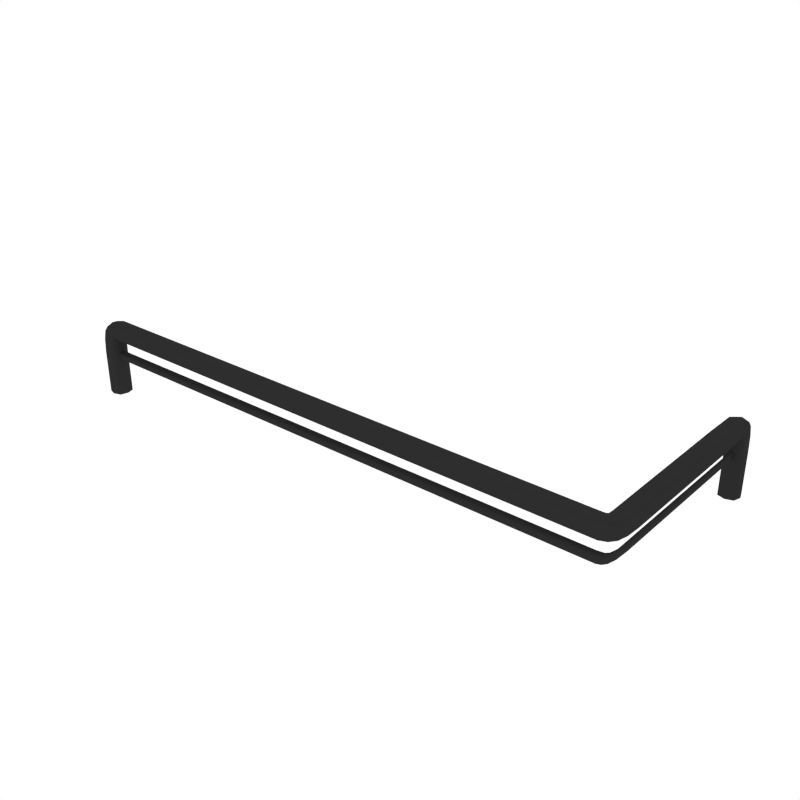 # Source: Rail_Corner_2.blend  (saved by Blender 2.79.0; exported with 4.5.12 LTS)
import bpy
from mathutils import Matrix  # noqa: F401  (used for matrix-valued properties, if any)

bpy.ops.wm.read_factory_settings(use_empty=True)
scene = bpy.context.scene
scene.name = 'Scene'

# ---- collections
col_collection_1 = bpy.data.collections.new('Collection 1'); scene.collection.children.link(col_collection_1)

# ---- materials (node trees are filled in below, after node groups)
mat_black = bpy.data.materials.new('Black')
mat_black.alpha_threshold = 0.0
mat_black.diffuse_color = (0.02721, 0.02721, 0.02721, 1.0)
mat_black.roughness = 0.5

# ---- node groups
ng_auto_smooth = bpy.data.node_groups.new('Auto Smooth', 'GeometryNodeTree')
_s = ng_auto_smooth.interface.new_socket(name='Geometry', in_out='OUTPUT', socket_type='NodeSocketGeometry')
_s = ng_auto_smooth.interface.new_socket(name='Geometry', in_out='INPUT', socket_type='NodeSocketGeometry')
_s = ng_auto_smooth.interface.new_socket(name='Angle', in_out='INPUT', socket_type='NodeSocketFloat')
_s.subtype = 'ANGLE'
_s.min_value = 0.0
_s.max_value = 3.142
ng_auto_smooth.is_modifier = True
_N = ng_auto_smooth.nodes; _L = ng_auto_smooth.links
n0 = _N.new('NodeGroupOutput'); n0.name = 'Group Output'; n0.location = (480, -100)
n1 = _N.new('NodeGroupInput'); n1.name = 'Group Input'; n1.location = (-420, -300)
n2 = _N.new('NodeGroupInput'); n2.name = 'Group Input.001'; n2.location = (-60, -100)
n3 = _N.new('GeometryNodeSetShadeSmooth'); n3.name = 'Set Shade Smooth'; n3.location = (120, -100)
n3.domain = 'EDGE'
n4 = _N.new('GeometryNodeSetShadeSmooth'); n4.name = 'Set Shade Smooth.001'; n4.location = (300, -100)
n5 = _N.new('GeometryNodeInputMeshEdgeAngle'); n5.name = 'Edge Angle'; n5.location = (-420, -220)
n6 = _N.new('GeometryNodeInputEdgeSmooth'); n6.name = 'Is Edge Smooth'; n6.location = (-60, -160)
n7 = _N.new('GeometryNodeInputShadeSmooth'); n7.name = 'Is Face Smooth'; n7.location = (-240, -340)
n8 = _N.new('FunctionNodeBooleanMath'); n8.name = 'Boolean Math'; n8.location = (-60, -220)
n9 = _N.new('FunctionNodeCompare'); n9.name = 'Compare'; n9.location = (-240, -180)
n9.operation = 'LESS_EQUAL'
_L.new(n5.outputs[0], n9.inputs[0])
_L.new(n4.outputs[0], n0.inputs[0])
_L.new(n1.outputs[1], n9.inputs[1])
_L.new(n9.outputs[0], n8.inputs[0])
_L.new(n7.outputs[0], n8.inputs[1])
_L.new(n2.outputs[0], n3.inputs[0])
_L.new(n6.outputs[0], n3.inputs[1])
_L.new(n3.outputs[0], n4.inputs[0])
_L.new(n8.outputs[0], n3.inputs[2])
n0.is_active_output = True

# ---- material node trees

# ---- world
world_world = bpy.data.worlds.new('World'); scene.world = world_world
world_world.color = (1.0, 1.0, 1.0)
world_world.use_sun_shadow = False
world_world.sun_shadow_jitter_overblur = 0.0
world_world.cycles.sampling_method = 'NONE'
world_world.cycles.sample_map_resolution = 256

# ---- meshes
me_cube_031 = bpy.data.meshes.new('Cube.031')
me_cube_031.from_pydata([(0.1139, -0.1752, 0.2012), (0.1705, -0.199, 0.2012), (0.1465, -0.1865, 0.171), (0.1465, -0.1865, 0.2313), (0.1515, -0.1238, 0.2311), (0.1515, -0.1238, 0.1712), (0.1813, -0.1249, 0.2012), (0.1217, -0.1227, 0.2012), (0.1232, -0.2015, 0.2312), (0.1326, -0.2279, 0.2012), (0.1232, -0.2015, 0.1711), (0.1226, -0.1741, 0.2012), (0.1303, -0.2213, 0.1791), (0.1303, -0.2213, 0.2232), (0.1162, -0.1818, 0.2242), (0.1162, -0.1818, 0.1781), (0.1555, -0.218, 0.2012), (0.1286, -0.1772, 0.1779), (0.1381, -0.197, 0.2314), (0.1645, -0.1959, 0.1792), (0.1381, -0.197, 0.1709), (0.1645, -0.1959, 0.2231), (0.1206, -0.176, 0.2012), (0.1286, -0.1772, 0.2244), (0.1504, -0.1641, 0.1712), (0.1222, -0.1596, 0.2012), (0.1504, -0.1641, 0.2311), (0.1787, -0.1687, 0.2012), (0.1739, -0.1247, 0.2234), (0.1292, -0.123, 0.1785), (0.1292, -0.123, 0.2238), (0.1739, -0.1247, 0.1789), (-1.48, -0.2028, 0.1218), (-1.54, -0.2028, 0.124), (-1.51, -0.1729, 0.1229), (-1.51, -0.2328, 0.1229), (0.1512, -0.2128, 0.2231), (0.125, -0.1812, 0.2246), (0.1512, -0.2128, 0.1792), (0.125, -0.1812, 0.1778), (0.1293, -0.1607, 0.1783), (0.1716, -0.1675, 0.1791), (0.1293, -0.1607, 0.224), (0.1716, -0.1675, 0.2232), (-1.505, -0.233, 0.1856), (-1.505, -0.1727, 0.1856), (-1.529, -0.2028, 0.1981), (-1.473, -0.2028, 0.1743), (0.152, 0.3811, 0.1719), (0.152, 0.4377, 0.1958), (0.1822, 0.4137, 0.1833), (0.1219, 0.4137, 0.1833), (0.1221, 0.4187, 0.1206), (0.1819, 0.4187, 0.1206), (0.152, 0.4485, 0.1217), (0.152, 0.3889, 0.1195), (0.122, 0.3904, 0.1983), (0.152, 0.3998, 0.2246), (0.1821, 0.3904, 0.1983), (0.152, 0.3898, 0.1708), (0.1741, 0.3975, 0.2181), (0.13, 0.3975, 0.2181), (0.129, 0.3834, 0.1785), (0.1751, 0.3834, 0.1785), (0.152, 0.2972, 0.2285), (0.152, 0.2918, 0.1704), (0.1222, 0.2945, 0.1995), (0.1819, 0.2945, 0.1995), (0.152, 0.4227, 0.2148), (0.1753, 0.3958, 0.174), (0.1218, 0.4053, 0.1938), (0.174, 0.4317, 0.1926), (0.1822, 0.4053, 0.1938), (0.1301, 0.4317, 0.1926), (0.152, 0.3878, 0.1727), (0.1288, 0.3958, 0.174), (0.182, 0.4176, 0.1609), (0.152, 0.3894, 0.1564), (0.1221, 0.4176, 0.1609), (0.152, 0.4459, 0.1654), (0.1298, 0.4411, 0.1214), (0.1746, 0.3964, 0.1197), (0.1294, 0.3964, 0.1197), (0.1743, 0.4411, 0.1214), (0.152, 0.3884, -0.005452), (0.152, 0.4483, -0.005452), (0.1819, 0.4184, -0.005452), (0.1221, 0.4184, -0.005452), (0.1746, 0.2925, 0.1776), (0.1742, 0.2965, 0.2213), (0.1295, 0.2925, 0.1776), (0.1298, 0.2965, 0.2213), (0.1301, 0.4183, 0.2095), (0.1286, 0.3922, 0.178), (0.1739, 0.4183, 0.2095), (0.1754, 0.3922, 0.178), (0.1749, 0.3964, 0.1575), (0.1741, 0.4388, 0.1643), (0.1292, 0.3964, 0.1575), (0.1299, 0.4388, 0.1643), (0.1296, 0.4408, -0.005452), (0.1296, 0.3959, -0.005452), (0.1744, 0.3959, -0.005452), (0.1744, 0.4408, -0.005452), (-1.482, -0.2329, 0.2006), (-1.491, -0.2028, 0.227), (-1.482, -0.1728, 0.2006), (-1.481, -0.2028, 0.1732), (-1.489, -0.1808, 0.2204), (-1.489, -0.2249, 0.2204), (-1.475, -0.2259, 0.1809), (-1.475, -0.1798, 0.1809), (-1.514, -0.2028, 0.2171), (-1.487, -0.1796, 0.1763), (-1.497, -0.2331, 0.1961), (-1.523, -0.1809, 0.195), (-1.497, -0.1726, 0.1961), (-1.523, -0.2248, 0.195), (-1.479, -0.2028, 0.1751), (-1.487, -0.2261, 0.1763), (-1.509, -0.1729, 0.1632), (-1.481, -0.2028, 0.1587), (-1.509, -0.2328, 0.1632), (-1.537, -0.2028, 0.1678), (-1.533, -0.2251, 0.1238), (-1.488, -0.1802, 0.1221), (-1.488, -0.2255, 0.1221), (-1.533, -0.1806, 0.1238), (-1.48, -0.2028, -0.003121), (-1.54, -0.2028, -0.003121), (-1.51, -0.173, -0.003121), (-1.51, -0.2327, -0.003121), (-1.51, -0.2248, 0.2119), (-1.484, -0.2263, 0.1803), (-1.51, -0.1809, 0.2119), (-1.484, -0.1794, 0.1803), (-1.488, -0.18, 0.1598), (-1.53, -0.1808, 0.1666), (-1.488, -0.2257, 0.1598), (-1.53, -0.2249, 0.1666), (-1.532, -0.2253, -0.003121), (-1.487, -0.2253, -0.003121), (-1.487, -0.1804, -0.003121), (-1.532, -0.1804, -0.003121), (0.1136, -0.1917, 0.1216), (0.1462, -0.1937, 0.1217), (0.1441, -0.1864, 0.108), (0.1441, -0.1864, 0.1355), (0.1512, -0.1238, 0.1352), (0.1512, -0.1238, 0.1083), (0.1557, -0.1246, 0.1217), (0.1473, -0.1227, 0.1217), (0.1227, -0.2005, 0.1353), (0.1252, -0.2121, 0.1216), (0.1226, -0.2005, 0.1082), (0.1473, -0.1784, 0.1217), (0.1247, -0.2094, 0.1105), (0.1248, -0.2094, 0.1329), (0.1171, -0.1936, 0.1333), (0.117, -0.1936, 0.1102), (0.1367, -0.2069, 0.1217), (0.1473, -0.1807, 0.1092), (0.1351, -0.196, 0.1356), (0.1446, -0.1916, 0.1092), (0.1351, -0.196, 0.1079), (0.1446, -0.1916, 0.1343), (0.1328, -0.1904, 0.1217), (0.1473, -0.1807, 0.1343), (0.1496, -0.164, 0.1083), (0.1478, -0.1596, 0.1217), (0.1496, -0.164, 0.1352), (0.1532, -0.167, 0.1217), (0.1534, -0.1245, 0.1341), (0.1495, -0.123, 0.1091), (0.1495, -0.123, 0.1343), (0.1534, -0.1244, 0.1094), (0.1361, -0.2039, 0.1337), (0.1345, -0.1901, 0.1327), (0.1361, -0.2039, 0.1098), (0.1345, -0.1901, 0.1108), (0.1498, -0.161, 0.1088), (0.1509, -0.1662, 0.1092), (0.1498, -0.161, 0.1347), (0.1509, -0.1662, 0.1343), (-1.512, -0.2026, 0.1113), (0.152, 0.4063, 0.1327), (0.152, 0.4063, 0.1074), (0.1478, 0.4063, 0.1199), (0.1563, 0.4063, 0.1199), (0.1544, 0.4063, 0.1084), (0.1541, 0.4063, 0.1317), (0.1496, 0.4063, 0.1084), (0.1499, 0.4063, 0.1316), (-1.512, -0.2164, 0.1203), (-1.512, -0.2026, 0.1311), (-1.512, -0.1893, 0.1203), (-1.512, -0.1919, 0.1288), (-1.512, -0.2137, 0.1289), (-1.512, -0.2136, 0.1125), (-1.512, -0.192, 0.1126)], [], [(0, 22, 39, 15), (0, 14, 37, 22), (1, 27, 43, 21), (1, 21, 36, 16), (1, 16, 38, 19), (1, 19, 41, 27), (2, 24, 41, 19), (2, 19, 38, 20), (2, 20, 39, 17), (2, 17, 40, 24), (3, 26, 42, 23), (3, 23, 37, 18), (3, 18, 36, 21), (3, 21, 43, 26), (29, 90, 65, 5), (4, 30, 42, 26), (4, 26, 43, 28), (0, 106, 108, 14), (47, 110, 133, 118), (5, 31, 41, 24), (5, 24, 40, 29), (46, 123, 139, 117), (46, 117, 132, 112), (6, 28, 43, 27), (6, 27, 41, 31), (12, 110, 47, 10), (47, 118, 135, 111), (7, 29, 40, 25), (7, 25, 42, 30), (8, 105, 109, 13), (8, 18, 37, 14), (8, 13, 36, 18), (9, 16, 36, 13), (9, 12, 38, 16), (10, 20, 38, 12), (10, 47, 111, 15), (10, 15, 39, 20), (11, 25, 40, 17), (11, 17, 39, 22), (11, 22, 37, 23), (11, 23, 42, 25), (48, 74, 95, 63), (48, 63, 88, 65), (48, 65, 90, 62), (48, 62, 93, 74), (49, 79, 99, 73), (49, 73, 92, 68), (49, 68, 94, 71), (49, 71, 97, 79), (50, 76, 97, 71), (50, 71, 94, 72), (50, 72, 95, 69), (50, 69, 96, 76), (51, 78, 98, 75), (51, 75, 93, 70), (51, 70, 92, 73), (51, 73, 99, 78), (52, 87, 101, 82), (52, 82, 98, 78), (52, 78, 99, 80), (52, 80, 100, 87), (53, 86, 103, 83), (53, 83, 97, 76), (53, 76, 96, 81), (53, 81, 102, 86), (54, 85, 100, 80), (54, 80, 99, 79), (54, 79, 97, 83), (54, 83, 103, 85), (55, 84, 102, 81), (55, 81, 96, 77), (55, 77, 98, 82), (55, 82, 101, 84), (56, 70, 93, 62), (56, 62, 90, 66), (56, 66, 91, 61), (56, 61, 92, 70), (57, 68, 92, 61), (57, 61, 91, 64), (57, 64, 89, 60), (57, 60, 94, 68), (58, 72, 94, 60), (58, 60, 89, 67), (58, 67, 88, 63), (58, 63, 95, 72), (59, 77, 96, 69), (59, 69, 95, 74), (59, 74, 93, 75), (59, 75, 98, 77), (5, 65, 88, 31), (13, 109, 104, 9), (7, 66, 90, 29), (31, 88, 67, 6), (4, 64, 91, 30), (30, 91, 66, 7), (6, 67, 89, 28), (28, 89, 64, 4), (44, 122, 138, 119), (45, 115, 134, 116), (45, 120, 137, 115), (45, 113, 136, 120), (45, 116, 135, 113), (46, 115, 137, 123), (46, 112, 134, 115), (44, 119, 133, 114), (14, 108, 105, 8), (44, 114, 132, 117), (44, 117, 139, 122), (35, 131, 141, 126), (35, 126, 138, 122), (35, 122, 139, 124), (35, 124, 140, 131), (34, 130, 143, 127), (34, 127, 137, 120), (34, 120, 136, 125), (34, 125, 142, 130), (33, 129, 140, 124), (33, 124, 139, 123), (33, 123, 137, 127), (33, 127, 143, 129), (32, 128, 142, 125), (32, 125, 136, 121), (32, 121, 138, 126), (32, 126, 141, 128), (104, 114, 133, 110), (104, 109, 132, 114), (105, 112, 132, 109), (9, 104, 110, 12), (15, 111, 106, 0), (105, 108, 134, 112), (106, 116, 134, 108), (106, 111, 135, 116), (107, 121, 136, 113), (107, 113, 135, 118), (107, 118, 133, 119), (107, 119, 138, 121), (144, 166, 179, 159), (144, 158, 177, 166), (145, 171, 183, 165), (145, 165, 176, 160), (145, 160, 178, 163), (145, 163, 181, 171), (146, 168, 181, 163), (146, 163, 178, 164), (146, 164, 179, 161), (146, 161, 180, 168), (147, 170, 182, 167), (147, 167, 177, 162), (147, 162, 176, 165), (147, 165, 183, 170), (173, 191, 186, 149), (148, 174, 182, 170), (148, 170, 183, 172), (144, 195, 196, 158), (149, 175, 181, 168), (149, 168, 180, 173), (150, 172, 183, 171), (150, 171, 181, 175), (156, 198, 184, 154), (151, 173, 180, 169), (151, 169, 182, 174), (152, 194, 197, 157), (152, 162, 177, 158), (152, 157, 176, 162), (153, 160, 176, 157), (153, 156, 178, 160), (154, 164, 178, 156), (154, 184, 199, 159), (154, 159, 179, 164), (155, 169, 180, 161), (155, 161, 179, 166), (155, 166, 177, 167), (155, 167, 182, 169), (149, 186, 189, 175), (157, 197, 193, 153), (151, 187, 191, 173), (175, 189, 188, 150), (148, 185, 192, 174), (174, 192, 187, 151), (150, 188, 190, 172), (172, 190, 185, 148), (158, 196, 194, 152), (153, 193, 198, 156), (159, 199, 195, 144)])
me_cube_031.polygons.foreach_set('use_smooth', [True] * 184)
_uv = me_cube_031.uv_layers.new(name='UVMap')
_uv.uv.foreach_set('vector', [0.0, 0.0, 0.0, 0.0, 0.0, 0.0, 0.0, 0.0, 0.0, 0.0, 0.0, 0.0, 0.0, 0.0, 0.0, 0.0, 0.0, 0.0, 0.0, 0.0, 0.0, 0.0, 0.0, 0.0, 0.0, 0.0, 0.0, 0.0, 0.0, 0.0, 0.0, 0.0, 0.0, 0.0, 0.0, 0.0, 0.0, 0.0, 0.0, 0.0, 0.0, 0.0, 0.0, 0.0, 0.0, 0.0, 0.0, 0.0, 0.0, 0.0, 0.0, 0.0, 0.0, 0.0, 0.0, 0.0, 0.0, 0.0, 0.0, 0.0, 0.0, 0.0, 0.0, 0.0, 0.0, 0.0, 0.0, 0.0, 0.0, 0.0, 0.0, 0.0, 0.0, 0.0, 0.0, 0.0, 0.0, 0.0, 0.0, 0.0, 0.0, 0.0, 0.0, 0.0, 0.0, 0.0, 0.0, 0.0, 0.0, 0.0, 0.0, 0.0, 0.0, 0.0, 0.0, 0.0, 0.0, 0.0, 0.0, 0.0, 0.0, 0.0, 0.0, 0.0, 0.0, 0.0, 0.0, 0.0, 0.0, 0.0, 0.0, 0.0, 0.0, 0.0, 0.0, 0.0, 0.0, 0.0, 0.0, 0.0, 0.0, 0.0, 0.0, 0.0, 0.0, 0.0, 0.0, 0.0, 0.0, 0.0, 0.0, 0.0, 0.0, 0.0, 0.0, 0.0, 0.0, 0.0, 0.0, 0.0, 0.0, 0.0, 0.0, 0.0, 0.0, 0.0, 0.0, 0.0, 0.0, 0.0, 0.0, 0.0, 0.0, 0.0, 0.0, 0.0, 0.0, 0.0, 0.0, 0.0, 0.0, 0.0, 0.0, 0.0, 0.0, 0.0, 0.0, 0.0, 0.0, 0.0, 0.0, 0.0, 0.0, 0.0, 0.0, 0.0, 0.0, 0.0, 0.0, 0.0, 0.0, 0.0, 0.0, 0.0, 0.0, 0.0, 0.0, 0.0, 0.0, 0.0, 0.0, 0.0, 0.0, 0.0, 0.0, 0.0, 0.0, 0.0, 0.0, 0.0, 0.0, 0.0, 0.0, 0.0, 0.0, 0.0, 0.0, 0.0, 0.0, 0.0, 0.0, 0.0, 0.0, 0.0, 0.0, 0.0, 0.0, 0.0, 0.0, 0.0, 0.0, 0.0, 0.0, 0.0, 0.0, 0.0, 0.0, 0.0, 0.0, 0.0, 0.0, 0.0, 0.0, 0.0, 0.0, 0.0, 0.0, 0.0, 0.0, 0.0, 0.0, 0.0, 0.0, 0.0, 0.0, 0.0, 0.0, 0.0, 0.0, 0.0, 0.0, 0.0, 0.0, 0.0, 0.0, 0.0, 0.0, 0.0, 0.0, 0.0, 0.0, 0.0, 0.0, 0.0, 0.0, 0.0, 0.0, 0.0, 0.0, 0.0, 0.0, 0.0, 0.0, 0.0, 0.0, 0.0, 0.0, 0.0, 0.0, 0.0, 0.0, 0.0, 0.0, 0.0, 0.0, 0.0, 0.0, 0.0, 0.0, 0.0, 0.0, 0.0, 0.0, 0.0, 0.0, 0.0, 0.0, 0.0, 0.0, 0.0, 0.0, 0.0, 0.0, 0.0, 0.0, 0.0, 0.0, 0.0, 0.0, 0.0, 0.0, 0.0, 0.0, 0.0, 0.0, 0.0, 0.0, 0.0, 0.0, 0.0, 0.0, 0.0, 0.0, 0.0, 0.0, 0.0, 0.0, 0.0, 0.0, 0.0, 0.0, 0.0, 0.0, 0.0, 0.0, 0.0, 0.0, 0.0, 0.0, 0.0, 0.0, 0.0, 0.0, 0.0, 0.0, 0.0, 0.0, 0.0, 0.0, 0.0, 0.0, 0.0, 0.0, 0.0, 0.0, 0.0, 0.0, 0.0, 0.0, 0.0, 0.0, 0.0, 0.0, 0.0, 0.0, 0.0, 0.0, 0.0, 0.0, 0.0, 0.0, 0.0, 0.0, 0.0, 0.0, 0.0, 0.0, 0.0, 0.0, 0.0, 0.0, 0.0, 0.0, 0.0, 0.0, 0.0, 0.0, 0.0, 0.0, 0.0, 0.0, 0.0, 0.0, 0.0, 0.0, 0.0, 0.0, 0.0, 0.0, 0.0, 0.0, 0.0, 0.0, 0.0, 0.0, 0.0, 0.0, 0.0, 0.0, 0.0, 0.0, 0.0, 0.0, 0.0, 0.0, 0.0, 0.0, 0.0, 0.0, 0.0, 0.0, 0.0, 0.0, 0.0, 0.0, 0.0, 0.0, 0.0, 0.0, 0.0, 0.0, 0.0, 0.0, 0.0, 0.0, 0.0, 0.0, 0.0, 0.0, 0.0, 0.0, 0.0, 0.0, 0.0, 0.0, 0.0, 0.0, 0.0, 0.0, 0.0, 0.0, 0.0, 0.0, 0.0, 0.0, 0.0, 0.0, 0.0, 0.0, 0.0, 0.0, 0.0, 0.0, 0.0, 0.0, 0.0, 0.0, 0.0, 0.0, 0.0, 0.0, 0.0, 0.0, 0.0, 0.0, 0.0, 0.0, 0.0, 0.0, 0.0, 0.0, 0.0, 0.0, 0.0, 0.0, 0.0, 0.0, 0.0, 0.0, 0.0, 0.0, 0.0, 0.0, 0.0, 0.0, 0.0, 0.0, 0.0, 0.0, 0.0, 0.0, 0.0, 0.0, 0.0, 0.0, 0.0, 0.0, 0.0, 0.0, 0.0, 0.0, 0.0, 0.0, 0.0, 0.0, 0.0, 0.0, 0.0, 0.0, 0.0, 0.0, 0.0, 0.0, 0.0, 0.0, 0.0, 0.0, 0.0, 0.0, 0.0, 0.0, 0.0, 0.0, 0.0, 0.0, 0.0, 0.0, 0.0, 0.0, 0.0, 0.0, 0.0, 0.0, 0.0, 0.0, 0.0, 0.0, 0.0, 0.0, 0.0, 0.0, 0.0, 0.0, 0.0, 0.0, 0.0, 0.0, 0.0, 0.0, 0.0, 0.0, 0.0, 0.0, 0.0, 0.0, 0.0, 0.0, 0.0, 0.0, 0.0, 0.0, 0.0, 0.0, 0.0, 0.0, 0.0, 0.0, 0.0, 0.0, 0.0, 0.0, 0.0, 0.0, 0.0, 0.0, 0.0, 0.0, 0.0, 0.0, 0.0, 0.0, 0.0, 0.0, 0.0, 0.0, 0.0, 0.0, 0.0, 0.0, 0.0, 0.0, 0.0, 0.0, 0.0, 0.0, 0.0, 0.0, 0.0, 0.0, 0.0, 0.0, 0.0, 0.0, 0.0, 0.0, 0.0, 0.0, 0.0, 0.0, 0.0, 0.0, 0.0, 0.0, 0.0, 0.0, 0.0, 0.0, 0.0, 0.0, 0.0, 0.0, 0.0, 0.0, 0.0, 0.0, 0.0, 0.0, 0.0, 0.0, 0.0, 0.0, 0.0, 0.0, 0.0, 0.0, 0.0, 0.0, 0.0, 0.0, 0.0, 0.0, 0.0, 0.0, 0.0, 0.0, 0.0, 0.0, 0.0, 0.0, 0.0, 0.0, 0.0, 0.0, 0.0, 0.0, 0.0, 0.0, 0.0, 0.0, 0.0, 0.0, 0.0, 0.0, 0.0, 0.0, 0.0, 0.0, 0.0, 0.0, 0.0, 0.0, 0.0, 0.0, 0.0, 0.0, 0.0, 0.0, 0.0, 0.0, 0.0, 0.0, 0.0, 0.0, 0.0, 0.0, 0.0, 0.0, 0.0, 0.0, 0.0, 0.0, 0.0, 0.0, 0.0, 0.0, 0.0, 0.0, 0.0, 0.0, 0.0, 0.0, 0.0, 0.0, 0.0, 0.0, 0.0, 0.0, 0.0, 0.0, 0.0, 0.0, 0.0, 0.0, 0.0, 0.0, 0.0, 0.0, 0.0, 0.0, 0.0, 0.0, 0.0, 0.0, 0.0, 0.0, 0.0, 0.0, 0.0, 0.0, 0.0, 0.0, 0.0, 0.0, 0.0, 0.0, 0.0, 0.0, 0.0, 0.0, 0.0, 0.0, 0.0, 0.0, 0.0, 0.0, 0.0, 0.0, 0.0, 0.0, 0.0, 0.0, 0.0, 0.0, 0.0, 0.0, 0.0, 0.0, 0.0, 0.0, 0.0, 0.0, 0.0, 0.0, 0.0, 0.0, 0.0, 0.0, 0.0, 0.0, 0.0, 0.0, 0.0, 0.0, 0.0, 0.0, 0.0, 0.0, 0.0, 0.0, 0.0, 0.0, 0.0, 0.0, 0.0, 0.0, 0.0, 0.0, 0.0, 0.0, 0.0, 0.0, 0.0, 0.0, 0.0, 0.0, 0.0, 0.0, 0.0, 0.0, 0.0, 0.0, 0.0, 0.0, 0.0, 0.0, 0.0, 0.0, 0.0, 0.0, 0.0, 0.0, 0.0, 0.0, 0.0, 0.0, 0.0, 0.0, 0.0, 0.0, 0.0, 0.0, 0.0, 0.0, 0.0, 0.0, 0.0, 0.0, 0.0, 0.0, 0.0, 0.0, 0.0, 0.0, 0.0, 0.0, 0.0, 0.0, 0.0, 0.0, 0.0, 0.0, 0.0, 0.0, 0.0, 0.0, 0.0, 0.0, 0.0, 0.0, 0.0, 0.0, 0.0, 0.0, 0.0, 0.0, 0.0, 0.0, 0.0, 0.0, 0.0, 0.0, 0.0, 0.0, 0.0, 0.0, 0.0, 0.0, 0.0, 0.0, 0.0, 0.0, 0.0, 0.0, 0.0, 0.0, 0.0, 0.0, 0.0, 0.0, 0.0, 0.0, 0.0, 0.0, 0.0, 0.0, 0.0, 0.0, 0.0, 0.0, 0.0, 0.0, 0.0, 0.0, 0.0, 0.0, 0.0, 0.0, 0.0, 0.0, 0.0, 0.0, 0.0, 0.0, 0.0, 0.0, 0.0, 0.0, 0.0, 0.0, 0.0, 0.0, 0.0, 0.0, 0.0, 0.0, 0.0, 0.0, 0.0, 0.0, 0.0, 0.0, 0.0, 0.0, 0.0, 0.0, 0.0, 0.0, 0.0, 0.0, 0.0, 0.0, 0.0, 0.0, 0.0, 0.0, 0.0, 0.0, 0.0, 0.0, 0.0, 0.0, 0.0, 0.0, 0.0, 0.0, 0.0, 0.0, 0.0, 0.0, 0.0, 0.0, 0.0, 0.0, 0.0, 0.0, 0.0, 0.0, 0.0, 0.0, 0.0, 0.0, 0.0, 0.0, 0.0, 0.0, 0.0, 0.0, 0.0, 0.0, 0.0, 0.0, 0.0, 0.0, 0.0, 0.0, 0.0, 0.0, 0.0, 0.0, 0.0, 0.0, 0.0, 0.0, 0.0, 0.0, 0.0, 0.0, 0.0, 0.0, 0.0, 0.0, 0.0, 0.0, 0.0, 0.0, 0.0, 0.0, 0.0, 0.0, 0.0, 0.0, 0.0, 0.0, 0.0, 0.0, 0.0, 0.0, 0.0, 0.0, 0.0, 0.0, 0.0, 0.0, 0.0, 0.0, 0.0, 0.0, 0.0, 0.0, 0.0, 0.0, 0.0, 0.0, 0.0, 0.0, 0.0, 0.0, 0.0, 0.0, 0.0, 0.0, 0.0, 0.0, 0.0, 0.0, 0.0, 0.0, 0.0, 0.0, 0.0, 0.0, 0.0, 0.0, 0.0, 0.0, 0.0, 0.0, 0.0, 0.0, 0.0, 0.0, 0.0, 0.0, 0.0, 0.0, 0.0, 0.0, 0.0, 0.0, 0.0, 0.0, 0.0, 0.0, 0.0, 0.0, 0.0, 0.0, 0.0, 0.0, 0.0, 0.0, 0.0, 0.0, 0.0, 0.0, 0.0, 0.0, 0.0, 0.0, 0.0, 0.0, 0.0, 0.0, 0.0, 0.0, 0.0, 0.0, 0.0, 0.0, 0.0, 0.0, 0.0, 0.0, 0.0, 0.0, 0.0, 0.0, 0.0, 0.0, 0.0, 0.0, 0.0, 0.0, 0.0, 0.0, 0.0, 0.0, 0.0, 0.0, 0.0, 0.0, 0.0, 0.0, 0.0, 0.0, 0.0, 0.0, 0.0, 0.0, 0.0, 0.0, 0.0, 0.0, 0.0, 0.0, 0.0, 0.0, 0.0, 0.0, 0.0, 0.0, 0.0, 0.0, 0.0, 0.0, 0.0, 0.0, 0.0, 0.0, 0.0, 0.0, 0.0, 0.0, 0.0, 0.0, 0.0, 0.0, 0.0, 0.0, 0.0, 0.0, 0.0, 0.0, 0.0, 0.0, 0.0, 0.0, 0.0, 0.0, 0.0, 0.0, 0.0, 0.0, 0.0, 0.0, 0.0, 0.0, 0.0, 0.0, 0.0, 0.0, 0.0, 0.0, 0.0, 0.0, 0.0, 0.0, 0.0, 0.0, 0.0, 0.0, 0.0, 0.0, 0.0, 0.0, 0.0, 0.0, 0.0, 0.0, 0.0, 0.0, 0.0, 0.0, 0.0, 0.0, 0.0, 0.0, 0.0, 0.0, 0.0, 0.0, 0.0, 0.0, 0.0, 0.0, 0.0, 0.0, 0.0, 0.0, 0.0, 0.0, 0.0, 0.0, 0.0, 0.0, 0.0, 0.0, 0.0, 0.0, 0.0, 0.0, 0.0, 0.0, 0.0, 0.0, 0.0, 0.0, 0.0, 0.0, 0.0, 0.0, 0.0, 0.0, 0.0, 0.0, 0.0, 0.0, 0.0, 0.0, 0.0, 0.0, 0.0, 0.0, 0.0, 0.0, 0.0, 0.0, 0.0, 0.0, 0.0, 0.0, 0.0, 0.0, 0.0, 0.0, 0.0, 0.0, 0.0, 0.0, 0.0, 0.0, 0.0, 0.0, 0.0, 0.0, 0.0, 0.0, 0.0, 0.0, 0.0, 0.0, 0.0, 0.0, 0.0, 0.0, 0.0, 0.0, 0.0, 0.0, 0.0, 0.0, 0.0, 0.0, 0.0, 0.0, 0.0, 0.0, 0.0, 0.0, 0.0, 0.0, 0.0, 0.0, 0.0, 0.0, 0.0, 0.0, 0.0, 0.0, 0.0, 0.0, 0.0, 0.0, 0.0, 0.0, 0.0, 0.0, 0.0, 0.0, 0.0, 0.0, 0.0, 0.0, 0.0, 0.0, 0.0, 0.0, 0.0, 0.0, 0.0, 0.0, 0.0, 0.0, 0.0, 0.0, 0.0, 0.0, 0.0, 0.0, 0.0, 0.0, 0.0, 0.0, 0.0, 0.0, 0.0, 0.0, 0.0, 0.0, 0.0, 0.0, 0.0, 0.0, 0.0, 0.0, 0.0, 0.0, 0.0, 0.0, 0.0, 0.0, 0.0, 0.0, 0.0, 0.0, 0.0, 0.0, 0.0, 0.0, 0.0, 0.0, 0.0, 0.0, 0.0, 0.0, 0.0, 0.0, 0.0, 0.0, 0.0, 0.0, 0.0, 0.0, 0.0, 0.0, 0.0, 0.0, 0.0, 0.0, 0.0, 0.0, 0.0, 0.0, 0.0, 0.0, 0.0, 0.0, 0.0, 0.0, 0.0, 0.0, 0.0, 0.0, 0.0, 0.0, 0.0, 0.0, 0.0, 0.0, 0.0, 0.0, 0.0, 0.0, 0.0, 0.0, 0.0, 0.0, 0.0, 0.0, 0.0, 0.0, 0.0, 0.0, 0.0, 0.0, 0.0, 0.0, 0.0, 0.0, 0.0, 0.0, 0.0, 0.0, 0.0, 0.0, 0.0, 0.0, 0.0, 0.0, 0.0, 0.0, 0.0, 0.0, 0.0, 0.0, 0.0, 0.0, 0.0, 0.0, 0.0, 0.0, 0.0, 0.0, 0.0, 0.0, 0.0, 0.0, 0.0, 0.0, 0.0, 0.0, 0.0, 0.0, 0.0, 0.0, 0.0, 0.0, 0.0, 0.0, 0.0, 0.0, 0.0])
me_cube_031.materials.append(mat_black)
me_cube_031.use_remesh_preserve_volume = False
me_cube_031.use_remesh_preserve_attributes = False
me_cube_031.use_mirror_vertex_groups = False
me_cube_031.update()

# ---- objects
ob_rail_corner_2 = bpy.data.objects.new('Rail_Corner_2', me_cube_031)

# ---- transforms, parenting, visibility, modifiers, constraints
ob_rail_corner_2.location = (0.0, 0.0, 0.0)
ob_rail_corner_2.lineart.crease_threshold = 0.0
_m = ob_rail_corner_2.modifiers.new('Auto Smooth', 'NODES')
_m.node_group = ng_auto_smooth
_gi = [s.identifier for s in ng_auto_smooth.interface.items_tree if s.item_type == 'SOCKET' and s.in_out == 'INPUT']
_m[_gi[1]] = 1.082  # Angle

# ---- collection membership
col_collection_1.objects.link(ob_rail_corner_2)

# ---- scene / render settings (as saved in the file)
scene.frame_start = 1; scene.frame_end = 250; scene.frame_set(0)
scene.render.engine = 'CYCLES'
scene.render.resolution_x = 1000
scene.render.resolution_y = 1000
scene.render.dither_intensity = 0.0
scene.cycles.samples = 200
scene.cycles.sampling_pattern = 'TABULATED_SOBOL'
scene.cycles.light_sampling_threshold = 0.0
scene.cycles.use_adaptive_sampling = False
scene.cycles.use_light_tree = False
scene.cycles.caustics_reflective = False
scene.cycles.caustics_refractive = False
scene.cycles.blur_glossy = 0.0
scene.cycles.max_bounces = 2
scene.cycles.pixel_filter_type = 'GAUSSIAN'
scene.cycles.sample_clamp_indirect = 0.0
scene.view_settings.view_transform = 'Standard'
bpy.context.view_layer.update()

# ---- added for rendering (the .blend has no active camera): camera
cam_auto = bpy.data.cameras.new('AutoCamera')
cam_auto.lens = 50.0
cam_auto.sensor_width = 36.0
cam_auto.clip_end = 1000.0
ob_auto_camera = bpy.data.objects.new('AutoCamera', cam_auto)
scene.collection.objects.link(ob_auto_camera)
ob_auto_camera.location = (1.04876, -1.96545, 1.49507)
ob_auto_camera.rotation_euler = (1.09748, -7.21219e-08, 0.694738)
scene.camera = ob_auto_camera
bpy.context.view_layer.update()
